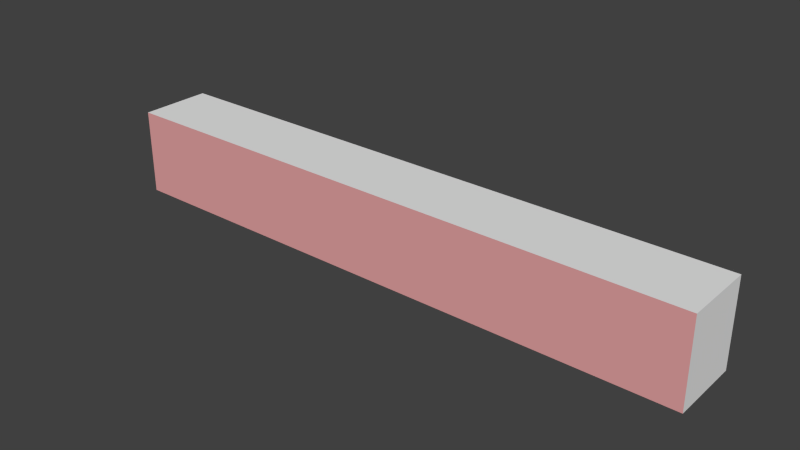 # Source: building-squareAwning.blend  (saved by Blender 2.73.0; exported with 4.5.12 LTS)
import bpy
from mathutils import Matrix  # noqa: F401  (used for matrix-valued properties, if any)

bpy.ops.wm.read_factory_settings(use_empty=True)
scene = bpy.context.scene
scene.name = 'Scene'

# ---- collections
col_collection_1 = bpy.data.collections.new('Collection 1'); scene.collection.children.link(col_collection_1)

# ---- materials (node trees are filled in below, after node groups)
mat_2_016 = bpy.data.materials.new('_2.016')
mat_2_016.alpha_threshold = 0.0
mat_2_016.use_transparent_shadow = False
mat_2_016.diffuse_color = (0.8471, 0.8275, 0.749, 1.0)
mat_2_016.specular_color = (0.3294, 0.3294, 0.3294)
mat_2_016.roughness = 0.5
mat_frontcol_011 = bpy.data.materials.new('FrontCol.011')
mat_frontcol_011.alpha_threshold = 0.0
mat_frontcol_011.use_transparent_shadow = False
mat_frontcol_011.diffuse_color = (1.0, 1.0, 1.0, 1.0)
mat_frontcol_011.specular_color = (0.3294, 0.3294, 0.3294)
mat_frontcol_011.roughness = 0.5
mat_brick_re_008 = bpy.data.materials.new('Brick_Re.008')
mat_brick_re_008.alpha_threshold = 0.0
mat_brick_re_008.use_transparent_shadow = False
mat_brick_re_008.diffuse_color = (0.7765, 0.3647, 0.3647, 1.0)
mat_brick_re_008.specular_color = (0.3294, 0.3294, 0.3294)
mat_brick_re_008.roughness = 0.5
mat_7 = bpy.data.materials.new('_7')
mat_7.alpha_threshold = 0.0
mat_7.use_transparent_shadow = False
mat_7.diffuse_color = (0.8275, 0.8275, 0.8275, 1.0)
mat_7.specular_color = (0.3294, 0.3294, 0.3294)
mat_7.roughness = 0.5
mat_green_001 = bpy.data.materials.new('Green.001')
mat_green_001.alpha_threshold = 0.0
mat_green_001.use_transparent_shadow = False
mat_green_001.diffuse_color = (0.5412, 0.7098, 0.2863, 1.0)
mat_green_001.specular_color = (0.3294, 0.3294, 0.3294)
mat_green_001.roughness = 0.5
mat_brown_001 = bpy.data.materials.new('Brown.001')
mat_brown_001.alpha_threshold = 0.0
mat_brown_001.use_transparent_shadow = False
mat_brown_001.diffuse_color = (0.7294, 0.549, 0.3647, 1.0)
mat_brown_001.specular_color = (0.3294, 0.3294, 0.3294)
mat_brown_001.roughness = 0.5
mat_3_013 = bpy.data.materials.new('_3.013')
mat_3_013.alpha_threshold = 0.0
mat_3_013.use_transparent_shadow = False
mat_3_013.diffuse_color = (0.6118, 0.8314, 0.8863, 1.0)
mat_3_013.specular_color = (0.3294, 0.3294, 0.3294)
mat_3_013.roughness = 0.5

# ---- material node trees

# ---- world
world_world = bpy.data.worlds.new('World'); scene.world = world_world
world_world.color = (0.05088, 0.05088, 0.05088)
world_world.use_sun_shadow = False
world_world.sun_shadow_jitter_overblur = 0.0
world_world.cycles.sampling_method = 'MANUAL'
world_world.cycles.sample_map_resolution = 256

# ---- meshes
me_group252 = bpy.data.meshes.new('Group252')
me_group252.from_pydata([(0.4102, 0.1225, 0.1471), (-0.3398, 0.1225, 0.2546), (0.4102, 0.1225, 0.2546), (0.4102, 0.2125, 0.2546), (0.4102, 0.2125, 0.1471), (-0.3398, 0.2125, 0.1471), (-0.3398, 0.1225, 0.1471), (-0.3398, 0.2125, 0.2546)], [], [(5, 7, 3, 4), (0, 4, 3, 2), (1, 2, 3, 7), (6, 1, 2, 0), (1, 7, 5, 6), (0, 6, 5, 4)])
me_group252.polygons.foreach_set('material_index', [4, 3, 3, 2, 3, 3])
_uv = me_group252.uv_layers.new(name='UVMap')
_uv.uv.foreach_set('vector', [29.53, 12.7, 29.53, 16.93, 0.0, 16.93, 0.0, 12.7, 29.53, 12.7, 33.07, 12.7, 33.07, 16.93, 29.53, 16.93, 29.53, 29.53, 29.53, 0.0, 33.07, 0.0, 33.07, 29.53, 29.53, 12.7, 29.53, 16.93, 0.0, 16.93, 0.0, 12.7, -29.53, 16.93, -33.07, 16.93, -33.07, 12.7, -29.53, 12.7, -29.53, 0.0, -29.53, 29.53, -33.07, 29.53, -33.07, 0.0])
me_group252.materials.append(mat_2_016)
me_group252.materials.append(mat_frontcol_011)
me_group252.materials.append(mat_brick_re_008)
me_group252.materials.append(mat_7)
me_group252.materials.append(mat_green_001)
me_group252.materials.append(mat_brown_001)
me_group252.materials.append(mat_3_013)
me_group252.use_remesh_preserve_volume = False
me_group252.use_remesh_preserve_attributes = False
me_group252.use_mirror_vertex_groups = False
me_group252.update()

# ---- objects
ob_group252 = bpy.data.objects.new('Group252', me_group252)

# ---- transforms, parenting, visibility, modifiers, constraints
ob_group252.location = (0.0, 0.0, 0.0)
ob_group252.lineart.crease_threshold = 0.0

# ---- collection membership
col_collection_1.objects.link(ob_group252)

# ---- scene / render settings (as saved in the file)
scene.frame_start = 1; scene.frame_end = 250; scene.frame_set(1)
scene.render.engine = 'BLENDER_EEVEE_NEXT'
scene.render.resolution_percentage = 50
scene.render.dither_intensity = 0.0
scene.cycles.use_denoising = False
scene.cycles.samples = 10
scene.cycles.sampling_pattern = 'TABULATED_SOBOL'
scene.cycles.light_sampling_threshold = 0.0
scene.cycles.use_adaptive_sampling = False
scene.cycles.use_light_tree = False
scene.cycles.blur_glossy = 0.0
scene.cycles.pixel_filter_type = 'GAUSSIAN'
scene.cycles.sample_clamp_indirect = 0.0
scene.view_settings.view_transform = 'Standard'
bpy.context.view_layer.update()

# ---- added for rendering (the .blend has no active camera and no usable light): camera, sun
cam_auto = bpy.data.cameras.new('AutoCamera')
cam_auto.lens = 50.0
cam_auto.sensor_width = 36.0
cam_auto.clip_end = 1000.0
ob_auto_camera = bpy.data.objects.new('AutoCamera', cam_auto)
scene.collection.objects.link(ob_auto_camera)
ob_auto_camera.location = (0.741089, -0.679642, 0.765637)
ob_auto_camera.rotation_euler = (1.09748, -7.21219e-08, 0.694738)
scene.camera = ob_auto_camera
light_auto_sun = bpy.data.lights.new('AutoSun', 'SUN')
light_auto_sun.energy = 3.0
light_auto_sun.angle = 0.0523599
ob_auto_sun = bpy.data.objects.new('AutoSun', light_auto_sun)
scene.collection.objects.link(ob_auto_sun)
ob_auto_sun.rotation_euler = (0.872665, 0.174533, 0.523599)
bpy.context.view_layer.update()
